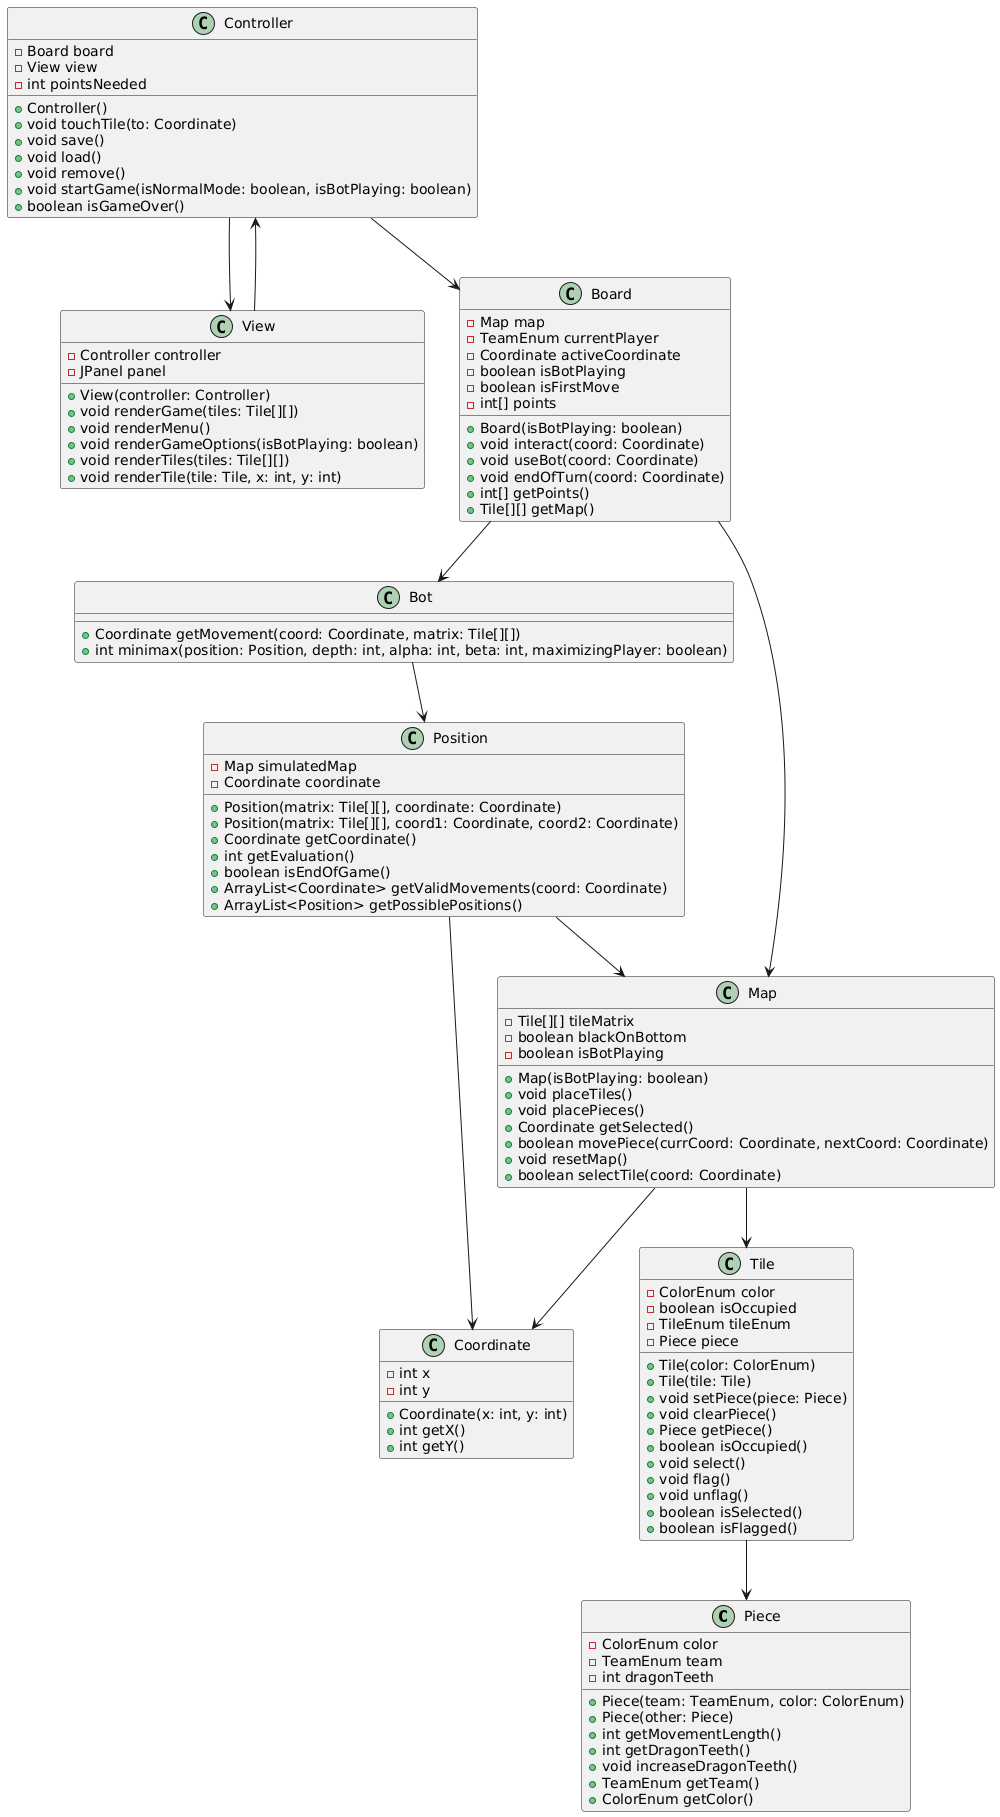

The diagram above was rendered by PlantUML. Its source (embedded in the PNG):
@startuml
class Piece {
  - ColorEnum color
  - TeamEnum team
  - int dragonTeeth

  + Piece(team: TeamEnum, color: ColorEnum)
  + Piece(other: Piece)
  + int getMovementLength()
  + int getDragonTeeth()
  + void increaseDragonTeeth()
  + TeamEnum getTeam()
  + ColorEnum getColor()
}

class Position {
  - Map simulatedMap
  - Coordinate coordinate

  + Position(matrix: Tile[][], coordinate: Coordinate)
  + Position(matrix: Tile[][], coord1: Coordinate, coord2: Coordinate)
  + Coordinate getCoordinate()
  + int getEvaluation()
  + boolean isEndOfGame()
  + ArrayList<Coordinate> getValidMovements(coord: Coordinate)
  + ArrayList<Position> getPossiblePositions()
}

class Tile {
  - ColorEnum color
  - boolean isOccupied
  - TileEnum tileEnum
  - Piece piece

  + Tile(color: ColorEnum)
  + Tile(tile: Tile)
  + void setPiece(piece: Piece)
  + void clearPiece()
  + Piece getPiece()
  + boolean isOccupied()
  + void select()
  + void flag()
  + void unflag()
  + boolean isSelected()
  + boolean isFlagged()
}

class View {
  - Controller controller
  - JPanel panel
  + View(controller: Controller)
  + void renderGame(tiles: Tile[][])
  + void renderMenu()
  + void renderGameOptions(isBotPlaying: boolean)
  + void renderTiles(tiles: Tile[][])
  + void renderTile(tile: Tile, x: int, y: int)
}

class Board {
  - Map map
  - TeamEnum currentPlayer
  - Coordinate activeCoordinate
  - boolean isBotPlaying
  - boolean isFirstMove
  - int[] points

  + Board(isBotPlaying: boolean)
  + void interact(coord: Coordinate)
  + void useBot(coord: Coordinate)
  + void endOfTurn(coord: Coordinate)
  + int[] getPoints()
  + Tile[][] getMap()
}

class Bot {
  + Coordinate getMovement(coord: Coordinate, matrix: Tile[][])
  + int minimax(position: Position, depth: int, alpha: int, beta: int, maximizingPlayer: boolean)
}

class Controller {
  - Board board
  - View view
  - int pointsNeeded

  + Controller()
  + void touchTile(to: Coordinate)
  + void save()
  + void load()
  + void remove()
  + void startGame(isNormalMode: boolean, isBotPlaying: boolean)
  + boolean isGameOver()
}

class Coordinate {
  - int x
  - int y

  + Coordinate(x: int, y: int)
  + int getX()
  + int getY()
}

class Map {
  - Tile[][] tileMatrix
  - boolean blackOnBottom
  - boolean isBotPlaying

  + Map(isBotPlaying: boolean)
  + void placeTiles()
  + void placePieces()
  + Coordinate getSelected()
  + boolean movePiece(currCoord: Coordinate, nextCoord: Coordinate)
  + void resetMap()
  + boolean selectTile(coord: Coordinate)
}

View --> Controller
Controller --> Board
Controller --> View
Board --> Map
Board --> Bot
Map --> Tile
Tile --> Piece
Position --> Map
Position --> Coordinate
Bot --> Position
Map --> Coordinate
@enduml